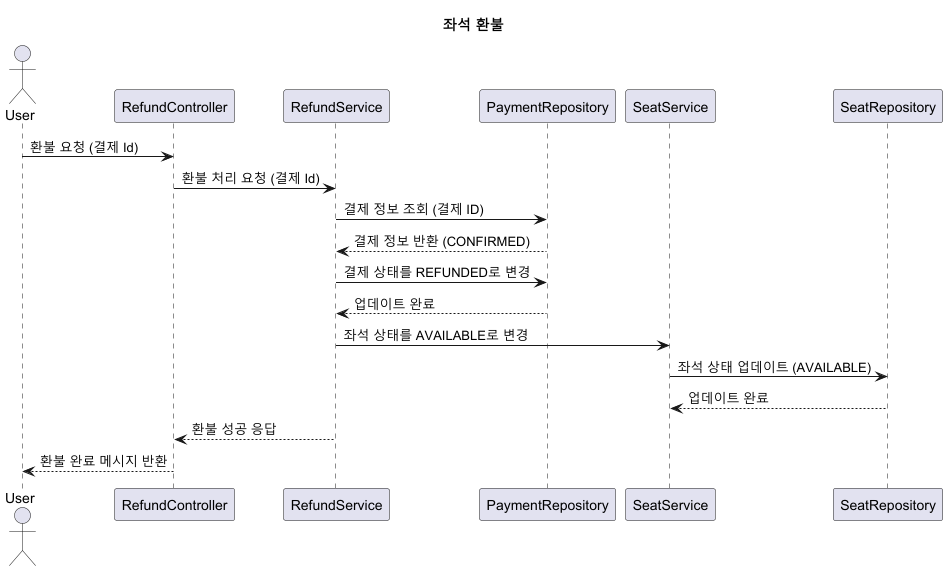

The diagram above was rendered by PlantUML. Its source (embedded in the PNG):
@startuml
title 좌석 환불

actor User
participant "RefundController" as RC
participant "RefundService" as RS
participant "PaymentRepository" as PR
participant "SeatService" as SS
participant "SeatRepository" as SR

User -> RC: 환불 요청 (결제 Id)
RC -> RS: 환불 처리 요청 (결제 Id)
RS -> PR: 결제 정보 조회 (결제 ID)
PR --> RS: 결제 정보 반환 (CONFIRMED)

RS -> PR: 결제 상태를 REFUNDED로 변경
PR --> RS: 업데이트 완료
RS -> SS: 좌석 상태를 AVAILABLE로 변경
SS -> SR: 좌석 상태 업데이트 (AVAILABLE)
SR --> SS: 업데이트 완료

RS --> RC: 환불 성공 응답
RC --> User: 환불 완료 메시지 반환

@enduml